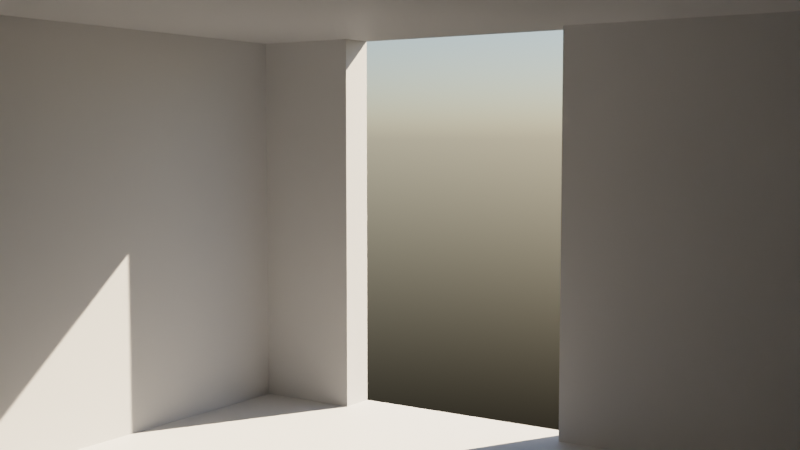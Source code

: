 # Source: home_room.blend  (saved by Blender 3.5.10; exported with 4.5.12 LTS)
import bpy
from mathutils import Matrix  # noqa: F401  (used for matrix-valued properties, if any)

bpy.ops.wm.read_factory_settings(use_empty=True)
scene = bpy.context.scene
scene.name = 'Scene'

# ---- collections
col_collection = bpy.data.collections.new('Collection'); scene.collection.children.link(col_collection)

# ---- materials (node trees are filled in below, after node groups)
mat_material = bpy.data.materials.new('Material')
mat_material.alpha_threshold = 0.0
mat_material.roughness = 0.5
mat_material.line_color = (0.0, 0.0, 0.0, 1.0)

# ---- material node trees
mat_material.use_nodes = True; mat_material.node_tree.nodes.clear()
_N = mat_material.node_tree.nodes; _L = mat_material.node_tree.links
n0 = _N.new('ShaderNodeOutputMaterial'); n0.name = 'Material Output'; n0.location = (300, 300)
n1 = _N.new('ShaderNodeBsdfPrincipled'); n1.name = 'Principled BSDF'; n1.location = (10, 300)
n1.distribution = 'GGX'
n1.subsurface_method = 'RANDOM_WALK_SKIN'
n1.inputs[3].default_value = 1.45
n1.inputs[27].default_value = (0.0, 0.0, 0.0, 1.0)
n1.inputs[28].default_value = 1.0
_L.new(n1.outputs[0], n0.inputs[0])
n0.is_active_output = True

# ---- world
world_world = bpy.data.worlds.new('World'); scene.world = world_world
world_world.use_nodes = True; world_world.node_tree.nodes.clear()
_N = world_world.node_tree.nodes; _L = world_world.node_tree.links
n0 = _N.new('ShaderNodeOutputWorld'); n0.name = 'World Output'; n0.location = (300, 300)
n1 = _N.new('ShaderNodeBackground'); n1.name = 'Background'; n1.location = (10, 300)
n2 = _N.new('ShaderNodeTexSky'); n2.name = 'Sky Texture'; n2.location = (-190, 280)
n2.sun_elevation = 0.6632
n2.sun_rotation = 0.4887
_L.new(n1.outputs[0], n0.inputs[0])
_L.new(n2.outputs[0], n1.inputs[0])
n0.is_active_output = True
world_world.color = (0.05088, 0.05088, 0.05088)
world_world.use_sun_shadow = False
world_world.sun_shadow_jitter_overblur = 0.0

# ---- cameras
cam_camera = bpy.data.cameras.new('Camera')
cam_camera.clip_end = 100.0
cam_camera.ortho_scale = 7.314

# ---- lights
light_light = bpy.data.lights.new('Light', 'POINT')
light_light.transmission_factor = 0.0
light_light.energy = 1000.0
light_light.shadow_soft_size = 0.1
light_light.shadow_maximum_resolution = 0.006
light_light.use_absolute_resolution = True

# ---- meshes
me_cube = bpy.data.meshes.new('Cube')
me_cube.from_pydata([(1.0, 1.0, 1.0), (1.0, 1.0, -1.0), (1.0, -1.0, 1.0), (1.0, -1.0, -1.0), (-1.0, 1.0, 1.0), (-1.0, 1.0, -1.0), (-1.0, -1.0, 1.0), (-1.0, -1.0, -1.0), (0.376, 1.0, -1.0), (-0.024, 1.0, -1.0), (-0.424, 1.0, -1.0), (-0.824, 1.0, -1.0), (0.376, -1.0, 1.0), (-0.024, -1.0, 1.0), (-0.424, -1.0, 1.0), (-0.824, -1.0, 1.0), (-0.824, -1.0, -1.0), (-0.424, -1.0, -1.0), (-0.024, -1.0, -1.0), (0.376, -1.0, -1.0), (-0.824, 1.0, 1.0), (-0.424, 1.0, 1.0), (-0.024, 1.0, 1.0), (0.376, 1.0, 1.0), (-0.424, 1.06, -1.0), (-0.824, 1.06, -1.0), (-0.824, 1.06, 1.0), (-0.424, 1.06, 1.0)], [], [(20, 4, 6, 15), (16, 15, 6, 7), (7, 6, 4, 5), (8, 1, 3, 19), (1, 0, 2, 3), (8, 23, 0, 1), (5, 4, 20, 11), (20, 21, 27, 26), (10, 21, 22, 9), (9, 22, 23, 8), (5, 11, 16, 7), (11, 10, 17, 16), (10, 9, 18, 17), (9, 8, 19, 18), (3, 2, 12, 19), (19, 12, 13, 18), (18, 13, 14, 17), (17, 14, 15, 16), (0, 23, 12, 2), (23, 22, 13, 12), (22, 21, 14, 13), (21, 20, 15, 14), (11, 20, 26, 25), (10, 11, 25, 24), (21, 10, 24, 27)])
_uv = me_cube.uv_layers.new(name='UVMap')
_uv.uv.foreach_set('vector', [0.853, 0.5, 0.875, 0.5, 0.875, 0.75, 0.853, 0.75, 0.375, 0.978, 0.625, 0.978, 0.625, 1.0, 0.375, 1.0, 0.375, 0.0, 0.625, 0.0, 0.625, 0.25, 0.375, 0.25, 0.297, 0.5, 0.375, 0.5, 0.375, 0.75, 0.297, 0.75, 0.375, 0.5, 0.625, 0.5, 0.625, 0.75, 0.375, 0.75, 0.375, 0.422, 0.625, 0.422, 0.625, 0.5, 0.375, 0.5, 0.375, 0.25, 0.625, 0.25, 0.625, 0.272, 0.375, 0.272, 0.853, 0.5, 0.803, 0.5, 0.803, 0.5, 0.853, 0.5, 0.375, 0.322, 0.625, 0.322, 0.625, 0.372, 0.375, 0.372, 0.375, 0.372, 0.625, 0.372, 0.625, 0.422, 0.375, 0.422, 0.125, 0.5, 0.147, 0.5, 0.147, 0.75, 0.125, 0.75, 0.147, 0.5, 0.197, 0.5, 0.197, 0.75, 0.147, 0.75, 0.197, 0.5, 0.247, 0.5, 0.247, 0.75, 0.197, 0.75, 0.247, 0.5, 0.297, 0.5, 0.297, 0.75, 0.247, 0.75, 0.375, 0.75, 0.625, 0.75, 0.625, 0.828, 0.375, 0.828, 0.375, 0.828, 0.625, 0.828, 0.625, 0.878, 0.375, 0.878, 0.375, 0.878, 0.625, 0.878, 0.625, 0.928, 0.375, 0.928, 0.375, 0.928, 0.625, 0.928, 0.625, 0.978, 0.375, 0.978, 0.625, 0.5, 0.703, 0.5, 0.703, 0.75, 0.625, 0.75, 0.703, 0.5, 0.753, 0.5, 0.753, 0.75, 0.703, 0.75, 0.753, 0.5, 0.803, 0.5, 0.803, 0.75, 0.753, 0.75, 0.803, 0.5, 0.853, 0.5, 0.853, 0.75, 0.803, 0.75, 0.375, 0.272, 0.625, 0.272, 0.625, 0.272, 0.375, 0.272, 0.197, 0.5, 0.147, 0.5, 0.147, 0.5, 0.197, 0.5, 0.625, 0.322, 0.375, 0.322, 0.375, 0.322, 0.625, 0.322])
me_cube.materials.append(mat_material)
me_cube.use_mirror_vertex_groups = False
me_cube.update()

# ---- objects
ob_cube = bpy.data.objects.new('Cube', me_cube)
ob_light = bpy.data.objects.new('Light', light_light)
ob_camera = bpy.data.objects.new('Camera', cam_camera)

# ---- transforms, parenting, visibility, modifiers, constraints
ob_cube.location = (0.1859, 0.08352, -0.4721)
ob_cube.scale = (4.774, 4.774, 1.5)
ob_cube.lock_rotations_4d = False
ob_cube.empty_display_type = 'ARROWS'
ob_cube.lineart.crease_threshold = 0.0
ob_light.location = (4.076, 1.005, 5.904)
ob_light.rotation_euler = (0.6503, 0.05522, 1.866)
ob_light.lock_rotations_4d = False
ob_light.empty_display_type = 'ARROWS'
ob_light.color = (0.0, 0.0, 0.0, 0.0)
ob_light.lineart.crease_threshold = 0.0
ob_camera.location = (1.603, -2.412, 0.2229)
ob_camera.rotation_euler = (1.494, -2.17e-08, 0.5864)
ob_camera.scale = (1.0, 1.0, 1.0)
ob_camera.lock_rotations_4d = False
ob_camera.empty_display_type = 'ARROWS'
ob_camera.color = (0.0, 0.0, 0.0, 0.0)
ob_camera.display_type = 'WIRE'
ob_camera.lineart.crease_threshold = 0.0

# ---- collection membership
col_collection.objects.link(ob_cube)
col_collection.objects.link(ob_light)
col_collection.objects.link(ob_camera)

# ---- scene / render settings (as saved in the file)
scene.camera = ob_camera
scene.frame_start = 1; scene.frame_end = 250; scene.frame_set(53)
scene.render.engine = 'CYCLES'
scene.cycles.sampling_pattern = 'TABULATED_SOBOL'
scene.view_settings.view_transform = 'Filmic'
scene.view_settings.exposure = -3.0
bpy.context.view_layer.update()
